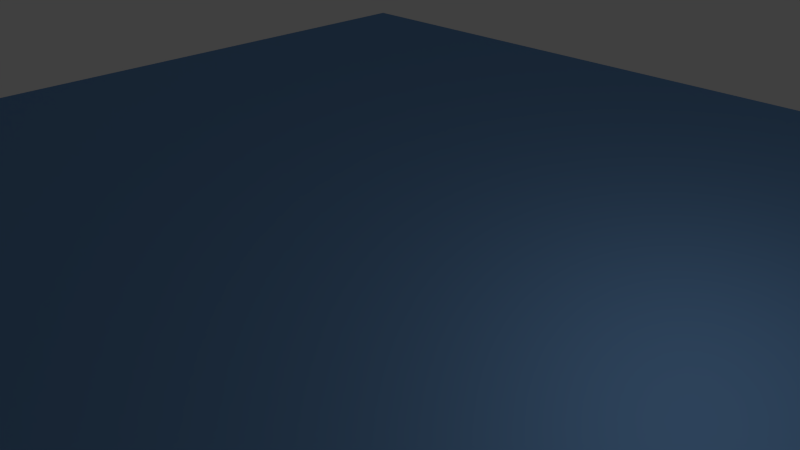 # Source: SeeBergeLandschaft.blend  (saved by Blender 2.74.0; exported with 4.5.12 LTS)
import bpy
from mathutils import Matrix  # noqa: F401  (used for matrix-valued properties, if any)

bpy.ops.wm.read_factory_settings(use_empty=True)
scene = bpy.context.scene
scene.name = 'Scene'

# ---- collections
col_collection_1 = bpy.data.collections.new('Collection 1'); scene.collection.children.link(col_collection_1)
col_landschaftgras = bpy.data.collections.new('LandschaftGras')  # instanced only; not linked into the scene

# ---- materials (node trees are filled in below, after node groups)
mat_material_001 = bpy.data.materials.new('Material.001')
mat_material_001.alpha_threshold = 0.0
mat_material_001.roughness = 0.5

# ---- material node trees
mat_material_001.use_nodes = True; mat_material_001.node_tree.nodes.clear()
_N = mat_material_001.node_tree.nodes; _L = mat_material_001.node_tree.links
n0 = _N.new('ShaderNodeOutputMaterial'); n0.name = 'Material Output'; n0.location = (300, 300)
n1 = _N.new('ShaderNodeBsdfAnisotropic'); n1.name = 'Glossy BSDF'; n1.location = (100, 300)
n1.distribution = 'GGX'
n1.inputs[0].default_value = (0.202, 0.4168, 0.7743, 1.0)
n1.inputs[1].default_value = 0.7071
_L.new(n1.outputs[0], n0.inputs[0])
n0.is_active_output = True

# ---- world
world_world = bpy.data.worlds.new('World'); scene.world = world_world
world_world.color = (0.05088, 0.05088, 0.05088)
world_world.use_sun_shadow = False
world_world.sun_shadow_jitter_overblur = 0.0
world_world.cycles.sampling_method = 'MANUAL'
world_world.cycles.sample_map_resolution = 256

# ---- cameras
cam_camera = bpy.data.cameras.new('Camera')
cam_camera.clip_end = 100.0
cam_camera.lens = 35.0
cam_camera.sensor_width = 32.0
cam_camera.sensor_height = 18.0
cam_camera.ortho_scale = 7.314
cam_camera.dof.focus_distance = 0.0

# ---- lights
light_lamp = bpy.data.lights.new('Lamp', 'POINT')
light_lamp.transmission_factor = 0.0
light_lamp.cutoff_distance = 30.0
light_lamp.energy = 100.0
light_lamp.shadow_buffer_clip_start = 1.001
light_lamp.shadow_soft_size = 0.1
light_lamp.shadow_maximum_resolution = 0.006
light_lamp.use_absolute_resolution = True
light_lamp.cycles.use_multiple_importance_sampling = False

# ---- meshes
me_plane = bpy.data.meshes.new('Plane')
me_plane.from_pydata([(-1.033, -0.9839, 0.07441), (0.9666, -0.9839, 0.07441), (-1.033, 1.016, 0.07441), (0.9666, 1.016, 0.07441)], [], [(0, 1, 3, 2)])
me_plane.materials.append(mat_material_001)
me_plane.use_remesh_preserve_volume = False
me_plane.use_remesh_preserve_attributes = False
me_plane.use_mirror_vertex_groups = False
me_plane.update()

# ---- objects
ob_landschaftgras = bpy.data.objects.new('LandschaftGras', None)
ob_lake = bpy.data.objects.new('Lake', me_plane)
ob_lamp = bpy.data.objects.new('Lamp', light_lamp)
ob_camera = bpy.data.objects.new('Camera', cam_camera)

# ---- transforms, parenting, visibility, modifiers, constraints
ob_landschaftgras.location = (-1.068, -0.5323, -1.439)
ob_landschaftgras.empty_image_offset = (0.0, 0.0)
ob_landschaftgras.show_instancer_for_render = False
ob_landschaftgras.instance_type = 'COLLECTION'
ob_landschaftgras.lineart.crease_threshold = 0.0
ob_lake.location = (0.0, -0.2808, 0.6017)
ob_lake.scale = (6.271, 6.271, 6.271)
ob_lake.lineart.crease_threshold = 0.0
ob_lamp.location = (4.076, 1.005, 5.904)
ob_lamp.rotation_euler = (0.6503, 0.05522, 1.866)
ob_lamp.lock_rotations_4d = False
ob_lamp.empty_display_type = 'ARROWS'
ob_lamp.color = (0.0, 0.0, 0.0, 0.0)
ob_lamp.lineart.crease_threshold = 0.0
ob_camera.location = (7.481, -6.508, 5.344)
ob_camera.rotation_euler = (1.109, 0.01082, 0.8149)
ob_camera.lock_rotations_4d = False
ob_camera.empty_display_type = 'ARROWS'
ob_camera.color = (0.0, 0.0, 0.0, 0.0)
ob_camera.display_type = 'WIRE'
ob_camera.lineart.crease_threshold = 0.0
ob_landschaftgras.instance_collection = col_landschaftgras

# ---- collection membership
col_collection_1.objects.link(ob_landschaftgras)
col_collection_1.objects.link(ob_lake)
col_collection_1.objects.link(ob_lamp)
col_collection_1.objects.link(ob_camera)

# ---- scene / render settings (as saved in the file)
scene.camera = ob_camera
scene.frame_start = 1; scene.frame_end = 250; scene.frame_set(1)
scene.render.engine = 'CYCLES'
scene.render.resolution_percentage = 50
scene.render.dither_intensity = 0.0
scene.cycles.use_denoising = False
scene.cycles.samples = 10
scene.cycles.sampling_pattern = 'TABULATED_SOBOL'
scene.cycles.light_sampling_threshold = 0.0
scene.cycles.use_adaptive_sampling = False
scene.cycles.use_light_tree = False
scene.cycles.blur_glossy = 0.0
scene.cycles.pixel_filter_type = 'GAUSSIAN'
scene.cycles.sample_clamp_indirect = 0.0
scene.view_settings.view_transform = 'Standard'
bpy.context.view_layer.update()
